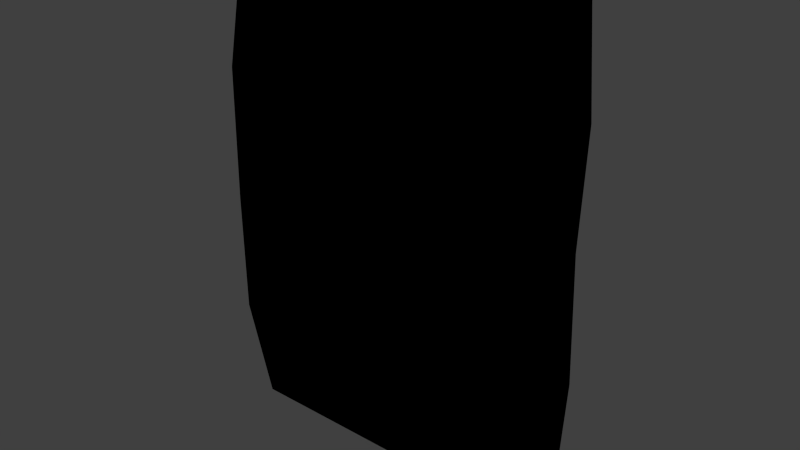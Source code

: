 # Source: food_snack_chips_3.blend  (saved by Blender 2.81.16; exported with 4.5.12 LTS)
import bpy
from mathutils import Matrix  # noqa: F401  (used for matrix-valued properties, if any)

bpy.ops.wm.read_factory_settings(use_empty=True)
scene = bpy.context.scene
scene.name = 'Scene'

# ---- collections
col_collection_1 = bpy.data.collections.new('Collection 1'); scene.collection.children.link(col_collection_1)

# ---- images (referenced by path relative to the original .blend; pixels are not part of the script)
import os
ASSET_DIR = os.environ.get("B2B_ASSET_DIR", "")  # directory of the original .blend (textures are referenced by path, not embedded)
HERE = os.path.dirname(os.path.abspath(__file__))  # packed textures are extracted next to this script under _unpacked/

def load_image(name, relpath, width, height, colorspace="sRGB"):
    """Load a texture the original file referenced (path relative to the .blend, or extracted next to this script)."""
    p = next((c for c in (os.path.join(HERE, relpath), os.path.join(ASSET_DIR, relpath)) if relpath and os.path.exists(c)), "")
    if p:
        img = bpy.data.images.load(p, check_existing=True)
        img.name = name
    else:  # same state as the original file: an image datablock whose file is absent (Cycles renders it pink)
        img = bpy.data.images.new(name, width, height)
        img.source = "FILE"
        img.filepath = "//" + (relpath or name)
    img.colorspace_settings.name = colorspace
    return img
img_food_snack_chips_3_png = load_image('food_snack_chips_3.png', 'Materials/food_snack_chips_3.png', 1024, 1024, 'sRGB')

# ---- materials (node trees are filled in below, after node groups)
mat_food_snack_chips_3 = bpy.data.materials.new('food_snack_chips_3')
mat_food_snack_chips_3.alpha_threshold = 0.0
mat_food_snack_chips_3.use_transparent_shadow = False
mat_food_snack_chips_3.roughness = 0.5
mat_food_snack_chips_3.line_color = (0.0, 0.0, 0.0, 1.0)

# ---- material node trees
mat_food_snack_chips_3.use_nodes = True; mat_food_snack_chips_3.node_tree.nodes.clear()
_N = mat_food_snack_chips_3.node_tree.nodes; _L = mat_food_snack_chips_3.node_tree.links
n0 = _N.new('ShaderNodeOutputMaterial'); n0.name = 'Material Output'; n0.location = (300, 300)
n1 = _N.new('ShaderNodeTexImage'); n1.name = 'Image Texture'; n1.location = (-7, 352)
n1.image = img_food_snack_chips_3_png
n1.interpolation = 'Closest'
n0.is_active_output = True

# ---- world
world_world = bpy.data.worlds.new('World'); scene.world = world_world
world_world.color = (0.05088, 0.05088, 0.05088)
world_world.use_sun_shadow = False
world_world.sun_shadow_jitter_overblur = 0.0
world_world.cycles.sampling_method = 'MANUAL'
world_world.cycles.sample_map_resolution = 256

# ---- meshes
me_cube = bpy.data.meshes.new('Cube')
me_cube.from_pydata([(-0.1034, 0.00701, -0.1524), (0.1034, 0.00701, -0.1524), (0.1034, -0.00701, -0.1524), (-0.1034, -0.00701, -0.1524), (-0.1034, 0.00701, 0.1524), (0.1034, 0.00701, 0.1524), (0.1034, -0.00701, 0.1524), (-0.1034, -0.00701, 0.1524), (-0.09779, 0.02691, -0.0762), (-0.09141, 0.03337, 0.0), (-0.09779, 0.02691, 0.0762), (0.09779, 0.02691, -0.0762), (0.09141, 0.03337, 0.0), (0.09779, 0.02691, 0.0762), (0.09779, -0.02691, -0.0762), (0.09141, -0.03337, 0.0), (0.09779, -0.02691, 0.0762), (-0.09779, -0.02691, -0.0762), (-0.09141, -0.03337, 0.0), (-0.09779, -0.02691, 0.0762)], [], [(0, 1, 2, 3), (4, 7, 6, 5), (10, 4, 5, 13), (13, 5, 6, 16), (16, 6, 7, 19), (8, 0, 3, 17), (4, 10, 19, 7), (10, 9, 18, 19), (9, 8, 17, 18), (2, 14, 17, 3), (14, 15, 18, 17), (15, 16, 19, 18), (1, 11, 14, 2), (11, 12, 15, 14), (12, 13, 16, 15), (0, 8, 11, 1), (8, 9, 12, 11), (9, 10, 13, 12)])
_uv = me_cube.uv_layers.new(name='UVMap')
_uv.uv.foreach_set('vector', [0.01937, 0.7264, 0.01937, 0.5255, 0.01048, 0.5255, 0.01048, 0.7264, 0.01937, 0.511, 0.01048, 0.511, 0.01048, 0.3101, 0.01937, 0.3101, 0.4534, 0.7454, 0.4654, 0.9932, 0.0263, 0.9932, 0.03825, 0.7454, 0.533, 0.7447, 0.5238, 0.9925, 0.5173, 0.9925, 0.5081, 0.7447, 0.9602, 0.7434, 0.9721, 0.9901, 0.5349, 0.9901, 0.5468, 0.7434, 0.4911, 0.2488, 0.4819, 0.001069, 0.4754, 0.001069, 0.4662, 0.2488, 0.4819, 0.992, 0.4911, 0.7443, 0.4662, 0.7443, 0.4754, 0.992, 0.4911, 0.7443, 0.4941, 0.4966, 0.4632, 0.4966, 0.4662, 0.7443, 0.4941, 0.4966, 0.4911, 0.2488, 0.4662, 0.2488, 0.4632, 0.4966, 0.9721, 0.003239, 0.9602, 0.2499, 0.5468, 0.2499, 0.5349, 0.003239, 0.9602, 0.2499, 0.9467, 0.4966, 0.5603, 0.4966, 0.5468, 0.2499, 0.9467, 0.4966, 0.9602, 0.7434, 0.5468, 0.7434, 0.5603, 0.4966, 0.5238, 0.001491, 0.533, 0.2492, 0.5081, 0.2492, 0.5173, 0.001491, 0.533, 0.2492, 0.536, 0.497, 0.5051, 0.497, 0.5081, 0.2492, 0.536, 0.497, 0.533, 0.7447, 0.5081, 0.7447, 0.5051, 0.497, 0.4654, 0.002102, 0.4534, 0.2499, 0.03825, 0.2499, 0.0263, 0.002102, 0.4534, 0.2499, 0.4398, 0.4977, 0.05181, 0.4977, 0.03825, 0.2499, 0.4398, 0.4977, 0.4534, 0.7454, 0.03825, 0.7454, 0.05181, 0.4977])
me_cube.materials.append(mat_food_snack_chips_3)
me_cube.use_remesh_preserve_volume = False
me_cube.use_remesh_preserve_attributes = False
me_cube.use_mirror_vertex_groups = False
me_cube.update()

# ---- objects
ob_food_snack_chips_3 = bpy.data.objects.new('food_snack_chips_3', me_cube)

# ---- transforms, parenting, visibility, modifiers, constraints
ob_food_snack_chips_3.location = (0.0, 0.0, 0.0)
ob_food_snack_chips_3.lock_rotations_4d = False
ob_food_snack_chips_3.empty_display_type = 'ARROWS'
ob_food_snack_chips_3.lineart.crease_threshold = 0.0

# ---- collection membership
col_collection_1.objects.link(ob_food_snack_chips_3)

# ---- scene / render settings (as saved in the file)
scene.frame_start = 1; scene.frame_end = 250; scene.frame_set(1)
scene.render.engine = 'BLENDER_EEVEE_NEXT'
scene.render.resolution_percentage = 50
scene.render.dither_intensity = 0.0
scene.cycles.use_denoising = False
scene.cycles.samples = 10
scene.cycles.sampling_pattern = 'TABULATED_SOBOL'
scene.cycles.light_sampling_threshold = 0.0
scene.cycles.use_adaptive_sampling = False
scene.cycles.use_light_tree = False
scene.cycles.blur_glossy = 0.0
scene.cycles.pixel_filter_type = 'GAUSSIAN'
scene.cycles.sample_clamp_indirect = 0.0
scene.view_settings.view_transform = 'Standard'
bpy.context.view_layer.update()

# ---- added for rendering (the .blend has no active camera and no usable light): camera, sun
cam_auto = bpy.data.cameras.new('AutoCamera')
cam_auto.lens = 50.0
cam_auto.sensor_width = 36.0
cam_auto.clip_end = 1000.0
ob_auto_camera = bpy.data.objects.new('AutoCamera', cam_auto)
scene.collection.objects.link(ob_auto_camera)
ob_auto_camera.location = (0.346365, -0.415638, 0.277092)
ob_auto_camera.rotation_euler = (1.09748, -7.21219e-08, 0.694738)
scene.camera = ob_auto_camera
light_auto_sun = bpy.data.lights.new('AutoSun', 'SUN')
light_auto_sun.energy = 3.0
light_auto_sun.angle = 0.0523599
ob_auto_sun = bpy.data.objects.new('AutoSun', light_auto_sun)
scene.collection.objects.link(ob_auto_sun)
ob_auto_sun.rotation_euler = (0.872665, 0.174533, 0.523599)
bpy.context.view_layer.update()
